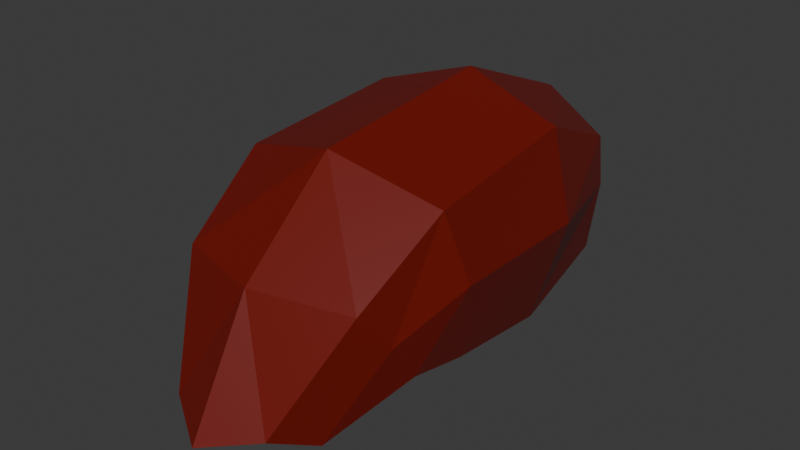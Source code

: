 # Source: enemy_fin.blend  (saved by Blender 4.3.34; exported with 4.5.12 LTS)
import bpy
from mathutils import Matrix  # noqa: F401  (used for matrix-valued properties, if any)

bpy.ops.wm.read_factory_settings(use_empty=True)
scene = bpy.context.scene
scene.name = 'Scene'

# ---- materials (node trees are filled in below, after node groups)
mat_shellmat = bpy.data.materials.new('ShellMat')
mat_bellymat = bpy.data.materials.new('BellyMat')

# ---- material node trees
mat_shellmat.use_nodes = True; mat_shellmat.node_tree.nodes.clear()
_N = mat_shellmat.node_tree.nodes; _L = mat_shellmat.node_tree.links
n0 = _N.new('ShaderNodeBsdfPrincipled'); n0.name = 'Principled BSDF'; n0.location = (10, 300)
n0.inputs[0].default_value = (0.165, 0.005723, 0.001502, 1.0)
n0.inputs[2].default_value = 0.4286
n1 = _N.new('ShaderNodeOutputMaterial'); n1.name = 'Material Output'; n1.location = (300, 300)
_L.new(n0.outputs[0], n1.inputs[0])
n1.is_active_output = True
mat_bellymat.use_nodes = True; mat_bellymat.node_tree.nodes.clear()
_N = mat_bellymat.node_tree.nodes; _L = mat_bellymat.node_tree.links
n0 = _N.new('ShaderNodeBsdfPrincipled'); n0.name = 'Principled BSDF'; n0.location = (10, 300)
n0.inputs[0].default_value = (0.0, 0.8, 0.7339, 1.0)
n0.inputs[1].default_value = 0.1905
n0.inputs[2].default_value = 0.5556
n1 = _N.new('ShaderNodeOutputMaterial'); n1.name = 'Material Output'; n1.location = (300, 300)
_L.new(n0.outputs[0], n1.inputs[0])
n1.is_active_output = True

# ---- world
world_world = bpy.data.worlds.new('World'); scene.world = world_world
world_world.use_nodes = True; world_world.node_tree.nodes.clear()
_N = world_world.node_tree.nodes; _L = world_world.node_tree.links
n0 = _N.new('ShaderNodeOutputWorld'); n0.name = 'World Output'; n0.location = (300, 300)
n1 = _N.new('ShaderNodeBackground'); n1.name = 'Background'; n1.location = (10, 300)
n1.inputs[0].default_value = (0.05088, 0.05088, 0.05088, 1.0)
_L.new(n1.outputs[0], n0.inputs[0])
n0.is_active_output = True
world_world.color = (0.05088, 0.05088, 0.05088)
world_world.sun_shadow_jitter_overblur = 0.0

# ---- meshes
me_cube_001 = bpy.data.meshes.new('Cube.001')
me_cube_001.from_pydata([(1.928, 0.8825, -1.159), (1.77, 2.028, 0.3838), (1.317, 2.374, -1.908), (0.972, 3.204, -1.533), (1.892, -0.3237, -1.439), (1.994, 0.3233, 1.517), (1.766, -2.611, -1.788), (1.877, -2.853, 1.833), (1.338, -5.188, -1.559), (1.528, -5.036, 0.8788), (0.0, 3.796, -1.754), (0.0, 2.535, 0.4551), (0.0, 0.6768, 2.084), (0.0, -2.992, 2.445), (0.0, -5.921, -1.752), (0.0, -5.653, 1.358), (1.317, 2.374, -1.908), (1.957, 1.479, -0.356), (2.326, 0.04252, 0.2339), (2.326, -2.745, 0.2211), (1.586, -5.096, -0.09816), (0.0, -5.787, -0.1969), (-1.928, 0.8825, -1.159), (-1.77, 2.028, 0.3838), (-1.317, 2.374, -1.908), (-0.972, 3.204, -1.533), (-1.892, -0.3237, -1.439), (-1.994, 0.3233, 1.517), (-1.766, -2.611, -1.788), (-1.877, -2.853, 1.833), (-1.338, -5.188, -1.559), (-1.528, -5.036, 0.8788), (-1.317, 2.374, -1.908), (-1.957, 1.479, -0.356), (-2.326, 0.04252, 0.2339), (-2.326, -2.745, 0.2211), (-1.586, -5.096, -0.09816), (1.532, 0.8166, -1.066), (0.9332, 2.264, -1.813), (0.6941, 2.838, -1.658), (1.494, -0.337, -1.338), (1.369, -2.564, -1.688), (0.995, -4.886, -1.516), (0.0, 3.413, -1.953), (0.0, -5.466, -1.768), (0.9371, 2.23, -1.836), (1.558, 1.36, -0.3208), (1.905, 0.003814, 0.2302), (1.905, -2.69, 0.2217), (1.231, -4.807, -0.0995), (4.704e-09, -5.337, -0.2237), (-1.532, 0.8166, -1.066), (-0.9332, 2.264, -1.813), (-0.6941, 2.838, -1.658), (-1.494, -0.337, -1.338), (-1.369, -2.564, -1.688), (-0.995, -4.886, -1.516), (-0.9371, 2.23, -1.836), (-1.558, 1.36, -0.3208), (-1.905, 0.003813, 0.2302), (-1.905, -2.69, 0.2217), (-1.231, -4.807, -0.0995), (1.132, 2.708, -1.438), (1.164e-06, 3.572, -1.781), (1.157, -5.234, -0.5053), (-1.806e-06, -5.542, -1.517), (1.616, -3.516, -1.262), (-1.118e-06, -3.431, -2.274), (1.616, 0.8454, -0.8932), (3.033e-07, 0.931, -1.905), (-1.132, 2.708, -1.438), (-1.157, -5.234, -0.5053), (-1.616, -3.516, -1.262), (-1.616, 0.8454, -0.8932)], [], [(16, 3, 1, 17), (17, 1, 5, 18), (18, 5, 7, 19), (19, 7, 9, 20), (7, 13, 15, 9), (20, 9, 15, 21), (5, 12, 13, 7), (3, 10, 11, 1), (1, 11, 12, 5), (8, 20, 21, 14), (6, 19, 20, 8), (4, 18, 19, 6), (0, 17, 18, 4), (2, 16, 17, 0), (32, 33, 23, 25), (33, 34, 27, 23), (34, 35, 29, 27), (35, 36, 31, 29), (29, 31, 15, 13), (36, 21, 15, 31), (27, 29, 13, 12), (25, 23, 11, 10), (23, 27, 12, 11), (30, 14, 21, 36), (28, 30, 36, 35), (26, 28, 35, 34), (22, 26, 34, 33), (24, 22, 33, 32), (42, 44, 50, 49), (41, 42, 49, 48), (40, 41, 48, 47), (37, 40, 47, 46), (38, 37, 46, 45), (56, 61, 50, 44), (55, 60, 61, 56), (54, 59, 60, 55), (51, 58, 59, 54), (52, 57, 58, 51), (10, 3, 39, 43), (16, 2, 38, 45), (2, 0, 37, 38), (0, 4, 40, 37), (4, 6, 41, 40), (8, 14, 44, 42), (6, 8, 42, 41), (3, 16, 45, 39), (25, 10, 43, 53), (24, 32, 57, 52), (22, 24, 52, 51), (26, 22, 51, 54), (28, 26, 54, 55), (14, 30, 56, 44), (30, 28, 55, 56), (32, 25, 53, 57), (66, 64, 65, 67), (68, 66, 67, 69), (62, 68, 69, 63), (72, 67, 65, 71), (73, 69, 67, 72), (70, 63, 69, 73)])
me_cube_001.polygons.foreach_set('material_index', [0, 0, 0, 0, 0, 0, 0, 0, 0, 0, 0, 0, 0, 0, 0, 0, 0, 0, 0, 0, 0, 0, 0, 0, 0, 0, 0, 0, 0, 0, 0, 0, 0, 0, 0, 0, 0, 0, 0, 0, 0, 0, 0, 0, 0, 0, 0, 0, 0, 0, 0, 0, 0, 0, 1, 1, 1, 1, 1, 1])
_uv = me_cube_001.uv_layers.new(name='UVMap')
_uv.uv.foreach_set('vector', [0.5, 0.5, 0.625, 0.5, 0.6152, 0.75, 0.5, 0.75, 0.5, 0.75, 0.6152, 0.75, 0.5958, 0.75, 0.5, 0.75, 0.5, 0.75, 0.5958, 0.75, 0.6003, 0.75, 0.5, 0.75, 0.5, 0.75, 0.6003, 0.75, 0.5832, 0.75, 0.5, 0.75, 0.6003, 0.75, 0.75, 0.75, 0.75, 0.75, 0.5832, 0.75, 0.5, 0.75, 0.5832, 0.75, 0.625, 0.875, 0.5, 0.875, 0.5958, 0.75, 0.75, 0.75, 0.75, 0.75, 0.6003, 0.75, 0.625, 0.5, 0.75, 0.5, 0.75, 0.75, 0.6152, 0.75, 0.6152, 0.75, 0.75, 0.75, 0.75, 0.75, 0.5958, 0.75, 0.375, 0.75, 0.5, 0.75, 0.5, 0.875, 0.375, 0.875, 0.375, 0.75, 0.5, 0.75, 0.5, 0.75, 0.375, 0.75, 0.375, 0.75, 0.5, 0.75, 0.5, 0.75, 0.375, 0.75, 0.375, 0.75, 0.5, 0.75, 0.5, 0.75, 0.375, 0.75, 0.375, 0.5, 0.5, 0.5, 0.5, 0.75, 0.375, 0.75, 0.5, 0.5, 0.5, 0.75, 0.6152, 0.75, 0.625, 0.5, 0.5, 0.75, 0.5, 0.75, 0.5958, 0.75, 0.6152, 0.75, 0.5, 0.75, 0.5, 0.75, 0.6003, 0.75, 0.5958, 0.75, 0.5, 0.75, 0.5, 0.75, 0.5832, 0.75, 0.6003, 0.75, 0.6003, 0.75, 0.5832, 0.75, 0.75, 0.75, 0.75, 0.75, 0.5, 0.75, 0.5, 0.875, 0.625, 0.875, 0.5832, 0.75, 0.5958, 0.75, 0.6003, 0.75, 0.75, 0.75, 0.75, 0.75, 0.625, 0.5, 0.6152, 0.75, 0.75, 0.75, 0.75, 0.5, 0.6152, 0.75, 0.5958, 0.75, 0.75, 0.75, 0.75, 0.75, 0.375, 0.75, 0.375, 0.875, 0.5, 0.875, 0.5, 0.75, 0.375, 0.75, 0.375, 0.75, 0.5, 0.75, 0.5, 0.75, 0.375, 0.75, 0.375, 0.75, 0.5, 0.75, 0.5, 0.75, 0.375, 0.75, 0.375, 0.75, 0.5, 0.75, 0.5, 0.75, 0.375, 0.5, 0.375, 0.75, 0.5, 0.75, 0.5, 0.5, 0.375, 0.75, 0.375, 0.875, 0.5, 0.875, 0.5, 0.75, 0.375, 0.75, 0.375, 0.75, 0.5, 0.75, 0.5, 0.75, 0.375, 0.75, 0.375, 0.75, 0.5, 0.75, 0.5, 0.75, 0.375, 0.75, 0.375, 0.75, 0.5, 0.75, 0.5, 0.75, 0.375, 0.5, 0.375, 0.75, 0.5, 0.75, 0.5, 0.5, 0.375, 0.75, 0.5, 0.75, 0.5, 0.875, 0.375, 0.875, 0.375, 0.75, 0.5, 0.75, 0.5, 0.75, 0.375, 0.75, 0.375, 0.75, 0.5, 0.75, 0.5, 0.75, 0.375, 0.75, 0.375, 0.75, 0.5, 0.75, 0.5, 0.75, 0.375, 0.75, 0.375, 0.5, 0.5, 0.5, 0.5, 0.75, 0.375, 0.75, 0.75, 0.5, 0.625, 0.5, 0.625, 0.5, 0.75, 0.5, 0.5, 0.5, 0.375, 0.5, 0.375, 0.5, 0.5, 0.5, 0.375, 0.5, 0.375, 0.75, 0.375, 0.75, 0.375, 0.5, 0.375, 0.75, 0.375, 0.75, 0.375, 0.75, 0.375, 0.75, 0.375, 0.75, 0.375, 0.75, 0.375, 0.75, 0.375, 0.75, 0.375, 0.75, 0.375, 0.875, 0.375, 0.875, 0.375, 0.75, 0.375, 0.75, 0.375, 0.75, 0.375, 0.75, 0.375, 0.75, 0.625, 0.5, 0.5, 0.5, 0.5, 0.5, 0.625, 0.5, 0.625, 0.5, 0.75, 0.5, 0.75, 0.5, 0.625, 0.5, 0.375, 0.5, 0.5, 0.5, 0.5, 0.5, 0.375, 0.5, 0.375, 0.75, 0.375, 0.5, 0.375, 0.5, 0.375, 0.75, 0.375, 0.75, 0.375, 0.75, 0.375, 0.75, 0.375, 0.75, 0.375, 0.75, 0.375, 0.75, 0.375, 0.75, 0.375, 0.75, 0.375, 0.875, 0.375, 0.75, 0.375, 0.75, 0.375, 0.875, 0.375, 0.75, 0.375, 0.75, 0.375, 0.75, 0.375, 0.75, 0.5, 0.5, 0.625, 0.5, 0.625, 0.5, 0.5, 0.5, 0.0, 0.8171, 0.0, 1.0, 1.0, 1.0, 1.0, 0.8171, 0.0, 0.207, 0.0, 0.8171, 1.0, 0.8171, 1.0, 0.207, 0.0, 0.0, 0.0, 0.207, 1.0, 0.207, 1.0, 0.0, 0.0, 0.8171, 1.0, 0.8171, 1.0, 1.0, 0.0, 1.0, 0.0, 0.207, 1.0, 0.207, 1.0, 0.8171, 0.0, 0.8171, 0.0, 0.0, 1.0, 0.0, 1.0, 0.207, 0.0, 0.207])
me_cube_001.materials.append(mat_shellmat)
me_cube_001.materials.append(mat_bellymat)
me_cube_001.update()
arm_armature = bpy.data.armatures.new('Armature')  # bones are not reproduced

# ---- objects
ob_cube = bpy.data.objects.new('Cube', me_cube_001)
ob_armature = bpy.data.objects.new('Armature', arm_armature)

# ---- transforms, parenting, visibility, modifiers, constraints
ob_cube.parent = ob_armature
ob_cube.location = (0.0, 0.0, 0.0)
ob_cube.rotation_euler = (0.0, -0.0, 3.142)
ob_cube.scale = (0.4326, 0.4326, 0.4326)
_vg = ob_cube.vertex_groups.new(name='Bone')
for _i, _w in zip([0, 1, 2, 4, 5, 6, 7, 8, 9, 12, 13, 14, 15, 16, 17, 18, 19, 20, 21, 22, 23, 24, 26, 27, 28, 29, 30, 31, 32, 33, 34, 35, 36, 37, 38, 39, 40, 41, 42, 44, 45, 46, 47, 48, 49, 50, 51, 52, 53, 54, 55, 56, 57, 58, 59, 60, 61, 64, 65, 66, 67, 68, 69, 71, 72, 73], [0.1706, 0.02338, 0.09097, 0.3683, 0.1177, 0.7047, 0.8896, 0.9108, 0.9707, 0.06188, 0.926, 0.9619, 0.9893, 0.0629, 0.07657, 0.1707, 0.8554, 0.966, 0.9985, 0.1709, 0.0233, 0.101, 0.369, 0.1178, 0.7047, 0.8896, 0.9112, 0.9707, 0.06347, 0.07668, 0.1708, 0.8554, 0.966, 0.2189, 0.08541, 0.03153, 0.3863, 0.6883, 0.8895, 0.9407, 0.08573, 0.2439, 0.3823, 0.6586, 0.857, 1.0, 0.22, 0.09732, 0.02396, 0.3866, 0.6891, 0.8895, 0.09757, 0.2456, 0.3831, 0.6592, 0.8572, 0.9678, 0.9794, 0.8935, 0.9051, 0.1032, 0.07511, 0.9678, 0.8935, 0.1032]): _vg.add([_i], _w, 'REPLACE')
_vg = ob_cube.vertex_groups.new(name='Bone.001')
for _i, _w in zip([0, 1, 2, 3, 4, 5, 6, 7, 8, 11, 12, 13, 16, 17, 18, 19, 22, 23, 24, 25, 26, 27, 28, 29, 30, 32, 33, 34, 35, 37, 38, 39, 40, 41, 42, 43, 44, 45, 46, 47, 48, 49, 51, 52, 53, 54, 55, 56, 57, 58, 59, 60, 61, 62, 66, 67, 68, 69, 70, 72, 73], [0.4237, 0.1655, 0.1828, 0.0437, 0.3852, 0.7593, 0.1776, 0.09094, 0.05294, 0.03383, 0.8441, 0.06396, 0.1473, 0.2409, 0.6682, 0.1052, 0.4311, 0.1661, 0.2045, 0.03536, 0.3892, 0.7597, 0.1796, 0.09107, 0.05326, 0.1505, 0.2432, 0.6695, 0.1057, 0.3802, 0.1706, 0.08652, 0.3553, 0.1838, 0.06486, 0.02839, 0.02007, 0.1708, 0.3574, 0.323, 0.1852, 0.08003, 0.3883, 0.1928, 0.08095, 0.3601, 0.1856, 0.06547, 0.1929, 0.3658, 0.3285, 0.1876, 0.08093, 0.09613, 0.05882, 0.01951, 0.5629, 0.1868, 0.09613, 0.05882, 0.5629]): _vg.add([_i], _w, 'REPLACE')
_vg = ob_cube.vertex_groups.new(name='Bone.002')
for _i, _w in zip([0, 1, 2, 3, 4, 5, 6, 8, 10, 11, 12, 16, 17, 18, 19, 22, 23, 24, 25, 26, 27, 28, 30, 32, 33, 34, 35, 37, 38, 39, 40, 41, 42, 43, 45, 46, 47, 48, 49, 51, 52, 53, 54, 55, 56, 57, 58, 59, 60, 61, 62, 63, 66, 67, 68, 69, 70, 72, 73], [0.4057, 0.7978, 0.7262, 0.9342, 0.2465, 0.123, 0.1177, 0.0225, 0.9802, 0.9519, 0.09402, 0.7898, 0.6826, 0.1611, 0.02884, 0.398, 0.7972, 0.6945, 0.9403, 0.2419, 0.1226, 0.1157, 0.02106, 0.786, 0.6801, 0.1597, 0.02775, 0.4009, 0.744, 0.8727, 0.2584, 0.1279, 0.04137, 0.943, 0.7435, 0.3986, 0.2947, 0.1562, 0.06298, 0.3916, 0.7099, 0.8821, 0.2533, 0.1253, 0.04015, 0.7095, 0.3886, 0.2884, 0.1533, 0.06191, 0.8813, 0.9704, 0.04538, 0.06015, 0.3339, 0.7381, 0.8813, 0.04538, 0.3339]): _vg.add([_i], _w, 'REPLACE')
_m = ob_cube.modifiers.new('Armature', 'ARMATURE')
_m.object = ob_armature
ob_armature.location = (0.0, 0.0, 0.0)
ob_armature.show_in_front = True

# ---- collection membership
scene.collection.objects.link(ob_cube)
scene.collection.objects.link(ob_armature)

# ---- scene / render settings (as saved in the file)
scene.frame_start = 1; scene.frame_end = 250; scene.frame_set(1)
scene.render.engine = 'BLENDER_EEVEE_NEXT'
bpy.context.view_layer.update()

# ---- added for rendering (the .blend has no active camera and no usable light): camera, sun
cam_auto = bpy.data.cameras.new('AutoCamera')
cam_auto.lens = 50.0
cam_auto.sensor_width = 36.0
cam_auto.clip_end = 1000.0
ob_auto_camera = bpy.data.objects.new('AutoCamera', cam_auto)
scene.collection.objects.link(ob_auto_camera)
ob_auto_camera.location = (4.70828, -5.19023, 3.80367)
ob_auto_camera.rotation_euler = (1.09748, -7.21219e-08, 0.694738)
scene.camera = ob_auto_camera
light_auto_sun = bpy.data.lights.new('AutoSun', 'SUN')
light_auto_sun.energy = 3.0
light_auto_sun.angle = 0.0523599
ob_auto_sun = bpy.data.objects.new('AutoSun', light_auto_sun)
scene.collection.objects.link(ob_auto_sun)
ob_auto_sun.rotation_euler = (0.872665, 0.174533, 0.523599)
bpy.context.view_layer.update()
